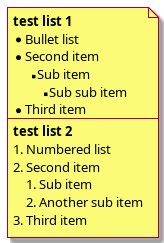

The diagram above was rendered by PlantUML. Its source (embedded in the PNG):
@startuml
note as n
**test list 1**
* Bullet list
* Second item
** Sub item
*** Sub sub item
* Third item
----
**test list 2**
# Numbered list
# Second item
## Sub item
## Another sub item
# Third item
end note
@enduml